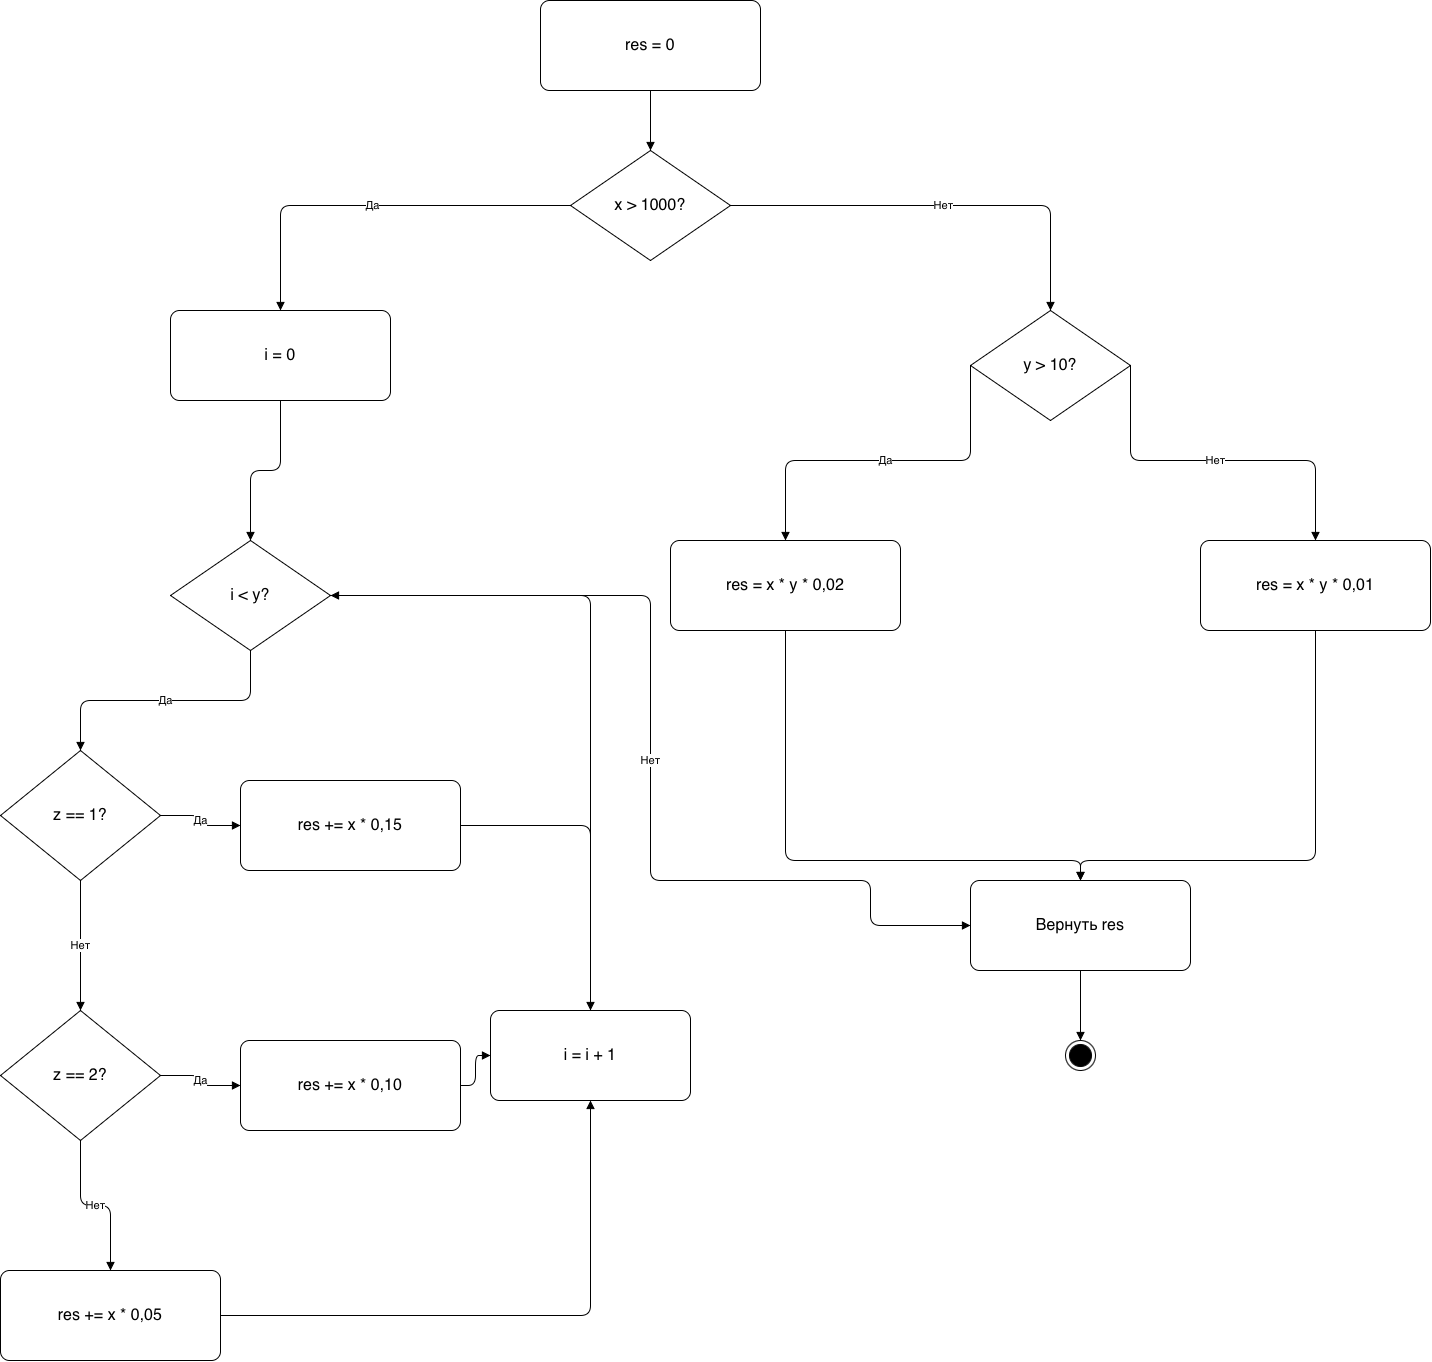

The diagram above was exported from draw.io. Its source (the exported page's mxGraphModel, read from the mxfile embedded in the PNG):
<mxGraphModel dx="1928" dy="1330" grid="1" gridSize="10" guides="1" tooltips="1" connect="1" arrows="1" fold="1" page="1" pageScale="1" pageWidth="1900" pageHeight="1700" math="0" shadow="0">
  <root>
    <mxCell id="0" />
    <mxCell id="1" parent="0" />
    <mxCell id="a" parent="1" style="rounded=1;whiteSpace=wrap;html=1;arcSize=10;fontSize=16;" value="res = 0" vertex="1">
      <mxGeometry height="90" width="220" x="1000" y="20" as="geometry" />
    </mxCell>
    <mxCell id="d1" parent="1" style="rhombus;whiteSpace=wrap;html=1;fontSize=16;" value="x &gt; 1000?" vertex="1">
      <mxGeometry height="110" width="160" x="1030" y="170" as="geometry" />
    </mxCell>
    <mxCell id="i0" parent="1" style="rounded=1;whiteSpace=wrap;html=1;arcSize=10;fontSize=16;" value="i = 0" vertex="1">
      <mxGeometry height="90" width="220" x="630" y="330" as="geometry" />
    </mxCell>
    <mxCell id="y10" parent="1" style="rhombus;whiteSpace=wrap;html=1;fontSize=16;" value="y &gt; 10?" vertex="1">
      <mxGeometry height="110" width="160" x="1430" y="330" as="geometry" />
    </mxCell>
    <mxCell id="c02" parent="1" style="rounded=1;whiteSpace=wrap;html=1;arcSize=10;fontSize=16;" value="res = x * y * 0,02" vertex="1">
      <mxGeometry height="90" width="230" x="1130" y="560" as="geometry" />
    </mxCell>
    <mxCell id="c01" parent="1" style="rounded=1;whiteSpace=wrap;html=1;arcSize=10;fontSize=16;" value="res = x * y * 0,01" vertex="1">
      <mxGeometry height="90" width="230" x="1660" y="560" as="geometry" />
    </mxCell>
    <mxCell id="lc" parent="1" style="rhombus;whiteSpace=wrap;html=1;fontSize=16;" value="i &lt; y?" vertex="1">
      <mxGeometry height="110" width="160" x="630" y="560" as="geometry" />
    </mxCell>
    <mxCell id="z1" parent="1" style="rhombus;whiteSpace=wrap;html=1;fontSize=16;" value="z == 1?" vertex="1">
      <mxGeometry height="130" width="160" x="460" y="770" as="geometry" />
    </mxCell>
    <mxCell id="b15" parent="1" style="rounded=1;whiteSpace=wrap;html=1;arcSize=10;fontSize=16;" value="res += x * 0,15" vertex="1">
      <mxGeometry height="90" width="220" x="700" y="800" as="geometry" />
    </mxCell>
    <mxCell id="z2" parent="1" style="rhombus;whiteSpace=wrap;html=1;fontSize=16;" value="z == 2?" vertex="1">
      <mxGeometry height="130" width="160" x="460" y="1030" as="geometry" />
    </mxCell>
    <mxCell id="b10" parent="1" style="rounded=1;whiteSpace=wrap;html=1;arcSize=10;fontSize=16;" value="res += x * 0,10" vertex="1">
      <mxGeometry height="90" width="220" x="700" y="1060" as="geometry" />
    </mxCell>
    <mxCell id="b05" parent="1" style="rounded=1;whiteSpace=wrap;html=1;arcSize=10;fontSize=16;" value="res += x * 0,05" vertex="1">
      <mxGeometry height="90" width="220" x="460" y="1290" as="geometry" />
    </mxCell>
    <mxCell id="inc" parent="1" style="rounded=1;whiteSpace=wrap;html=1;arcSize=10;fontSize=16;" value="i = i + 1" vertex="1">
      <mxGeometry height="90" width="200" x="950" y="1030" as="geometry" />
    </mxCell>
    <mxCell id="ret" parent="1" style="rounded=1;whiteSpace=wrap;html=1;arcSize=10;fontSize=16;" value="Вернуть res" vertex="1">
      <mxGeometry height="90" width="220" x="1430" y="900" as="geometry" />
    </mxCell>
    <mxCell id="e" parent="1" style="ellipse;html=1;shape=endState;fillColor=#000000;strokeColor=#000000;" value="" vertex="1">
      <mxGeometry height="30" width="30" x="1525" y="1060" as="geometry" />
    </mxCell>
    <mxCell id="e1" edge="1" parent="1" source="a" style="edgeStyle=orthogonalEdgeStyle;html=1;endArrow=block;endFill=1;" target="d1">
      <mxGeometry relative="1" as="geometry" />
    </mxCell>
    <mxCell id="e2" edge="1" parent="1" source="d1" style="edgeStyle=orthogonalEdgeStyle;html=1;endArrow=block;endFill=1;exitX=0;exitY=0.5;exitDx=0;exitDy=0;entryX=0.5;entryY=0;entryDx=0;entryDy=0;" target="i0" value="Да">
      <mxGeometry relative="1" as="geometry">
        <Array as="points">
          <mxPoint x="740" y="225" />
        </Array>
      </mxGeometry>
    </mxCell>
    <mxCell id="e3" edge="1" parent="1" source="d1" style="edgeStyle=orthogonalEdgeStyle;html=1;endArrow=block;endFill=1;exitX=1;exitY=0.5;exitDx=0;exitDy=0;entryX=0.5;entryY=0;entryDx=0;entryDy=0;" target="y10" value="Нет">
      <mxGeometry relative="1" as="geometry">
        <Array as="points">
          <mxPoint x="1510" y="225" />
        </Array>
      </mxGeometry>
    </mxCell>
    <mxCell id="e4" edge="1" parent="1" source="y10" style="edgeStyle=orthogonalEdgeStyle;html=1;endArrow=block;endFill=1;exitX=0;exitY=0.5;exitDx=0;exitDy=0;entryX=0.5;entryY=0;entryDx=0;entryDy=0;" target="c02" value="Да">
      <mxGeometry relative="1" as="geometry">
        <Array as="points">
          <mxPoint x="1245" y="480" />
        </Array>
      </mxGeometry>
    </mxCell>
    <mxCell id="e5" edge="1" parent="1" source="y10" style="edgeStyle=orthogonalEdgeStyle;html=1;endArrow=block;endFill=1;exitX=1;exitY=0.5;exitDx=0;exitDy=0;entryX=0.5;entryY=0;entryDx=0;entryDy=0;" target="c01" value="Нет">
      <mxGeometry relative="1" as="geometry">
        <Array as="points">
          <mxPoint x="1775" y="480" />
        </Array>
      </mxGeometry>
    </mxCell>
    <mxCell id="e6" edge="1" parent="1" source="c02" style="edgeStyle=orthogonalEdgeStyle;html=1;endArrow=block;endFill=1;exitX=0.5;exitY=1;exitDx=0;exitDy=0;entryX=0.5;entryY=0;entryDx=0;entryDy=0;" target="ret">
      <mxGeometry relative="1" as="geometry">
        <Array as="points">
          <mxPoint x="1245" y="880" />
        </Array>
      </mxGeometry>
    </mxCell>
    <mxCell id="e7" edge="1" parent="1" source="c01" style="edgeStyle=orthogonalEdgeStyle;html=1;endArrow=block;endFill=1;exitX=0.5;exitY=1;exitDx=0;exitDy=0;entryX=0.5;entryY=0;entryDx=0;entryDy=0;" target="ret">
      <mxGeometry relative="1" as="geometry">
        <Array as="points">
          <mxPoint x="1775" y="880" />
        </Array>
      </mxGeometry>
    </mxCell>
    <mxCell id="e8" edge="1" parent="1" source="i0" style="edgeStyle=orthogonalEdgeStyle;html=1;endArrow=block;endFill=1;" target="lc">
      <mxGeometry relative="1" as="geometry" />
    </mxCell>
    <mxCell id="e9" edge="1" parent="1" source="lc" style="edgeStyle=orthogonalEdgeStyle;html=1;endArrow=block;endFill=1;exitX=0.5;exitY=1;exitDx=0;exitDy=0;entryX=0.5;entryY=0;entryDx=0;entryDy=0;" target="z1" value="Да">
      <mxGeometry relative="1" as="geometry" />
    </mxCell>
    <mxCell id="e10" edge="1" parent="1" source="lc" style="edgeStyle=orthogonalEdgeStyle;html=1;endArrow=block;endFill=1;exitX=1;exitY=0.5;exitDx=0;exitDy=0;entryX=0;entryY=0.5;entryDx=0;entryDy=0;" target="ret" value="Нет">
      <mxGeometry relative="1" as="geometry">
        <Array as="points">
          <mxPoint x="1110" y="615" />
          <mxPoint x="1110" y="900" />
          <mxPoint x="1330" y="900" />
          <mxPoint x="1330" y="945" />
        </Array>
      </mxGeometry>
    </mxCell>
    <mxCell id="e11" edge="1" parent="1" source="z1" style="edgeStyle=orthogonalEdgeStyle;html=1;endArrow=block;endFill=1;exitX=1;exitY=0.5;exitDx=0;exitDy=0;entryX=0;entryY=0.5;entryDx=0;entryDy=0;" target="b15" value="Да">
      <mxGeometry relative="1" as="geometry" />
    </mxCell>
    <mxCell id="e12" edge="1" parent="1" source="z1" style="edgeStyle=orthogonalEdgeStyle;html=1;endArrow=block;endFill=1;" target="z2" value="Нет">
      <mxGeometry relative="1" as="geometry" />
    </mxCell>
    <mxCell id="e13" edge="1" parent="1" source="z2" style="edgeStyle=orthogonalEdgeStyle;html=1;endArrow=block;endFill=1;exitX=1;exitY=0.5;exitDx=0;exitDy=0;entryX=0;entryY=0.5;entryDx=0;entryDy=0;" target="b10" value="Да">
      <mxGeometry relative="1" as="geometry" />
    </mxCell>
    <mxCell id="e14" edge="1" parent="1" source="z2" style="edgeStyle=orthogonalEdgeStyle;html=1;endArrow=block;endFill=1;" target="b05" value="Нет">
      <mxGeometry relative="1" as="geometry" />
    </mxCell>
    <mxCell id="e15" edge="1" parent="1" source="b15" style="edgeStyle=orthogonalEdgeStyle;html=1;endArrow=block;endFill=1;" target="inc">
      <mxGeometry relative="1" as="geometry">
        <Array as="points">
          <mxPoint x="1050" y="845" />
        </Array>
      </mxGeometry>
    </mxCell>
    <mxCell id="e16" edge="1" parent="1" source="b10" style="edgeStyle=orthogonalEdgeStyle;html=1;endArrow=block;endFill=1;" target="inc">
      <mxGeometry relative="1" as="geometry" />
    </mxCell>
    <mxCell id="e17" edge="1" parent="1" source="b05" style="edgeStyle=orthogonalEdgeStyle;html=1;endArrow=block;endFill=1;exitX=1;exitY=0.5;exitDx=0;exitDy=0;entryX=0.5;entryY=1;entryDx=0;entryDy=0;" target="inc">
      <mxGeometry relative="1" as="geometry">
        <Array as="points">
          <mxPoint x="1050" y="1335" />
        </Array>
      </mxGeometry>
    </mxCell>
    <mxCell id="e18" edge="1" parent="1" source="inc" style="edgeStyle=orthogonalEdgeStyle;html=1;endArrow=block;endFill=1;exitX=0.5;exitY=0;exitDx=0;exitDy=0;entryX=1;entryY=0.5;entryDx=0;entryDy=0;" target="lc">
      <mxGeometry relative="1" as="geometry">
        <Array as="points">
          <mxPoint x="1050" y="615" />
        </Array>
      </mxGeometry>
    </mxCell>
    <mxCell id="e19" edge="1" parent="1" source="ret" style="edgeStyle=orthogonalEdgeStyle;html=1;endArrow=block;endFill=1;" target="e">
      <mxGeometry relative="1" as="geometry" />
    </mxCell>
  </root>
</mxGraphModel>